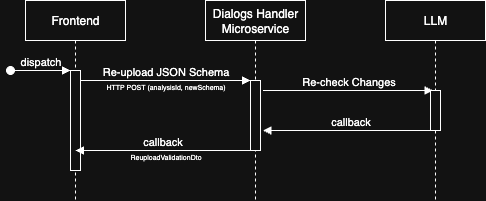

The diagram above was exported from draw.io. Its source (the exported page's mxGraphModel, read from the mxfile embedded in the PNG):
<mxGraphModel dx="946" dy="540" grid="1" gridSize="10" guides="1" tooltips="1" connect="1" arrows="1" fold="1" page="1" pageScale="1" pageWidth="1654" pageHeight="1169" math="0" shadow="0">
  <root>
    <mxCell id="0" />
    <mxCell id="1" parent="0" />
    <mxCell id="2" value="Frontend" style="shape=umlLifeline;perimeter=lifelinePerimeter;whiteSpace=wrap;html=1;container=0;dropTarget=0;collapsible=0;recursiveResize=0;outlineConnect=0;portConstraint=eastwest;newEdgeStyle={&quot;edgeStyle&quot;:&quot;elbowEdgeStyle&quot;,&quot;elbow&quot;:&quot;vertical&quot;,&quot;curved&quot;:0,&quot;rounded&quot;:0};" vertex="1" parent="1">
      <mxGeometry x="360" y="320" width="100" height="200" as="geometry" />
    </mxCell>
    <mxCell id="3" value="" style="html=1;points=[];perimeter=orthogonalPerimeter;outlineConnect=0;targetShapes=umlLifeline;portConstraint=eastwest;newEdgeStyle={&quot;edgeStyle&quot;:&quot;elbowEdgeStyle&quot;,&quot;elbow&quot;:&quot;vertical&quot;,&quot;curved&quot;:0,&quot;rounded&quot;:0};" vertex="1" parent="2">
      <mxGeometry x="45" y="70" width="10" height="100" as="geometry" />
    </mxCell>
    <mxCell id="4" value="dispatch" style="html=1;verticalAlign=bottom;startArrow=oval;endArrow=block;startSize=8;edgeStyle=elbowEdgeStyle;elbow=vertical;curved=0;rounded=0;" edge="1" parent="2" target="3">
      <mxGeometry relative="1" as="geometry">
        <mxPoint x="-15" y="70" as="sourcePoint" />
      </mxGeometry>
    </mxCell>
    <mxCell id="5" value="Dialogs Handler Microservice" style="shape=umlLifeline;perimeter=lifelinePerimeter;whiteSpace=wrap;html=1;container=0;dropTarget=0;collapsible=0;recursiveResize=0;outlineConnect=0;portConstraint=eastwest;newEdgeStyle={&quot;edgeStyle&quot;:&quot;elbowEdgeStyle&quot;,&quot;elbow&quot;:&quot;vertical&quot;,&quot;curved&quot;:0,&quot;rounded&quot;:0};" vertex="1" parent="1">
      <mxGeometry x="540" y="320" width="100" height="200" as="geometry" />
    </mxCell>
    <mxCell id="6" value="" style="html=1;points=[];perimeter=orthogonalPerimeter;outlineConnect=0;targetShapes=umlLifeline;portConstraint=eastwest;newEdgeStyle={&quot;edgeStyle&quot;:&quot;elbowEdgeStyle&quot;,&quot;elbow&quot;:&quot;vertical&quot;,&quot;curved&quot;:0,&quot;rounded&quot;:0};" vertex="1" parent="5">
      <mxGeometry x="45" y="80" width="10" height="70" as="geometry" />
    </mxCell>
    <mxCell id="7" value="Re-upload JSON Schema" style="html=1;verticalAlign=bottom;endArrow=block;edgeStyle=elbowEdgeStyle;elbow=vertical;curved=0;rounded=0;" edge="1" source="3" target="6" parent="1">
      <mxGeometry relative="1" as="geometry">
        <mxPoint x="515" y="410" as="sourcePoint" />
        <Array as="points">
          <mxPoint x="500" y="400" />
        </Array>
      </mxGeometry>
    </mxCell>
    <mxCell id="8" value="Re-check Changes" style="html=1;verticalAlign=bottom;endArrow=block;edgeStyle=elbowEdgeStyle;elbow=vertical;curved=0;rounded=0;" edge="1" parent="1">
      <mxGeometry relative="1" as="geometry">
        <mxPoint x="597.5" y="410" as="sourcePoint" />
        <Array as="points">
          <mxPoint x="682.5" y="410" />
        </Array>
        <mxPoint x="767.5" y="410" as="targetPoint" />
        <mxPoint as="offset" />
      </mxGeometry>
    </mxCell>
    <mxCell id="9" value="callback" style="html=1;verticalAlign=bottom;endArrow=block;edgeStyle=elbowEdgeStyle;elbow=vertical;curved=0;rounded=0;" edge="1" parent="1">
      <mxGeometry relative="1" as="geometry">
        <mxPoint x="772.5" y="450" as="sourcePoint" />
        <Array as="points">
          <mxPoint x="697.5" y="450" />
        </Array>
        <mxPoint x="597.5" y="450" as="targetPoint" />
      </mxGeometry>
    </mxCell>
    <mxCell id="10" value="LLM" style="shape=umlLifeline;perimeter=lifelinePerimeter;whiteSpace=wrap;html=1;container=0;dropTarget=0;collapsible=0;recursiveResize=0;outlineConnect=0;portConstraint=eastwest;newEdgeStyle={&quot;edgeStyle&quot;:&quot;elbowEdgeStyle&quot;,&quot;elbow&quot;:&quot;vertical&quot;,&quot;curved&quot;:0,&quot;rounded&quot;:0};" vertex="1" parent="1">
      <mxGeometry x="720" y="320" width="100" height="200" as="geometry" />
    </mxCell>
    <mxCell id="11" value="" style="html=1;points=[];perimeter=orthogonalPerimeter;outlineConnect=0;targetShapes=umlLifeline;portConstraint=eastwest;newEdgeStyle={&quot;edgeStyle&quot;:&quot;elbowEdgeStyle&quot;,&quot;elbow&quot;:&quot;vertical&quot;,&quot;curved&quot;:0,&quot;rounded&quot;:0};" vertex="1" parent="10">
      <mxGeometry x="45" y="90" width="10" height="40" as="geometry" />
    </mxCell>
    <mxCell id="12" value="callback" style="html=1;verticalAlign=bottom;endArrow=block;edgeStyle=elbowEdgeStyle;elbow=vertical;curved=0;rounded=0;" edge="1" parent="1">
      <mxGeometry relative="1" as="geometry">
        <mxPoint x="585" y="470" as="sourcePoint" />
        <Array as="points">
          <mxPoint x="510" y="470" />
        </Array>
        <mxPoint x="410" y="470" as="targetPoint" />
      </mxGeometry>
    </mxCell>
    <mxCell id="13" value="&lt;font style=&quot;font-size: 7px;&quot;&gt;HTTP POST (analysisId, newSchema)&lt;/font&gt;" style="text;html=1;align=center;verticalAlign=middle;resizable=0;points=[];autosize=1;strokeColor=none;fillColor=none;" vertex="1" parent="1">
      <mxGeometry x="430" y="390" width="140" height="30" as="geometry" />
    </mxCell>
    <mxCell id="14" value="&lt;font style=&quot;font-size: 7px;&quot;&gt;ReuploadValidationDto&lt;/font&gt;" style="text;html=1;align=center;verticalAlign=middle;resizable=0;points=[];autosize=1;strokeColor=none;fillColor=none;" vertex="1" parent="1">
      <mxGeometry x="455" y="460" width="90" height="30" as="geometry" />
    </mxCell>
  </root>
</mxGraphModel>